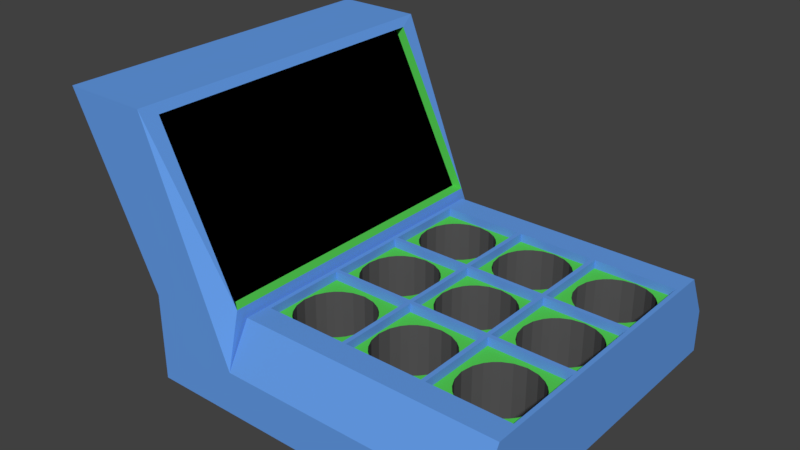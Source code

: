 # Source: Whack-a-mole.blend  (saved by Blender 2.79.0; exported with 4.5.12 LTS)
import bpy
from mathutils import Matrix  # noqa: F401  (used for matrix-valued properties, if any)

bpy.ops.wm.read_factory_settings(use_empty=True)
scene = bpy.context.scene
scene.name = 'Scene'

# ---- collections
col_collection_1 = bpy.data.collections.new('Collection 1'); scene.collection.children.link(col_collection_1)

# ---- materials (node trees are filled in below, after node groups)
mat_mole_base_color = bpy.data.materials.new('Mole Base Color')
mat_mole_base_color.alpha_threshold = 0.0
mat_mole_base_color.use_transparent_shadow = False
mat_mole_base_color.diffuse_color = (0.4672, 0.2308, 0.1371, 1.0)
mat_mole_base_color.roughness = 0.5
mat_mole_black_color = bpy.data.materials.new('Mole Black Color')
mat_mole_black_color.alpha_threshold = 0.0
mat_mole_black_color.use_transparent_shadow = False
mat_mole_black_color.diffuse_color = (0.03968, 0.03968, 0.03968, 1.0)
mat_mole_black_color.roughness = 0.5
mat_mole_snout_color = bpy.data.materials.new('Mole Snout Color')
mat_mole_snout_color.alpha_threshold = 0.0
mat_mole_snout_color.use_transparent_shadow = False
mat_mole_snout_color.diffuse_color = (0.8, 0.5607, 0.3685, 1.0)
mat_mole_snout_color.roughness = 0.5
mat_mole_nose_color = bpy.data.materials.new('Mole Nose Color')
mat_mole_nose_color.alpha_threshold = 0.0
mat_mole_nose_color.use_transparent_shadow = False
mat_mole_nose_color.diffuse_color = (0.448, 0.1703, 0.2743, 1.0)
mat_mole_nose_color.roughness = 0.5
mat_mole_teeth_color = bpy.data.materials.new('Mole Teeth Color')
mat_mole_teeth_color.alpha_threshold = 0.0
mat_mole_teeth_color.use_transparent_shadow = False
mat_mole_teeth_color.diffuse_color = (0.9404, 0.8829, 1.0, 1.0)
mat_mole_teeth_color.roughness = 0.5
mat_mole_eye_white_color = bpy.data.materials.new('Mole Eye White Color')
mat_mole_eye_white_color.alpha_threshold = 0.0
mat_mole_eye_white_color.use_transparent_shadow = False
mat_mole_eye_white_color.roughness = 0.5
mat_mole_wiskers_color = bpy.data.materials.new('Mole Wiskers Color')
mat_mole_wiskers_color.alpha_threshold = 0.0
mat_mole_wiskers_color.use_transparent_shadow = False
mat_mole_wiskers_color.diffuse_color = (0.233, 0.233, 0.233, 1.0)
mat_mole_wiskers_color.roughness = 0.5
mat_machine_box_color = bpy.data.materials.new('Machine Box Color')
mat_machine_box_color.alpha_threshold = 0.0
mat_machine_box_color.use_transparent_shadow = False
mat_machine_box_color.diffuse_color = (0.1284, 0.3327, 0.8, 1.0)
mat_machine_box_color.roughness = 0.5
mat_black_screen = bpy.data.materials.new('Black Screen')
mat_black_screen.alpha_threshold = 0.0
mat_black_screen.use_transparent_shadow = False
mat_black_screen.diffuse_color = (0.0, 0.0, 0.0, 1.0)
mat_black_screen.roughness = 0.5
mat_machine_green_color = bpy.data.materials.new('Machine Green Color')
mat_machine_green_color.alpha_threshold = 0.0
mat_machine_green_color.use_transparent_shadow = False
mat_machine_green_color.diffuse_color = (0.09338, 0.65, 0.09072, 1.0)
mat_machine_green_color.roughness = 0.5
mat_machine_cover = bpy.data.materials.new('Machine Cover')
mat_machine_cover.alpha_threshold = 0.0
mat_machine_cover.use_transparent_shadow = False
mat_machine_cover.diffuse_color = (0.09084, 0.09084, 0.09084, 1.0)
mat_machine_cover.roughness = 0.5

# ---- material node trees

# ---- world
world_world = bpy.data.worlds.new('World'); scene.world = world_world
world_world.color = (0.05088, 0.05088, 0.05088)
world_world.use_sun_shadow = False
world_world.sun_shadow_jitter_overblur = 0.0
world_world.cycles.sampling_method = 'MANUAL'

# ---- meshes
me_sphere_010 = bpy.data.meshes.new('Sphere.010')
me_sphere_010.from_pydata([(-5.0, -4.0, 2.0), (-7.0, -4.0, 6.0), (-5.0, 4.0, 2.0), (-7.0, 4.0, 6.0), (-3.0, -4.0, 1.0), (-5.0, -4.0, 6.0), (-3.0, 4.0, 1.0), (-5.0, 4.0, 6.0), (-4.9, 3.6, 5.8), (-3.1, 3.6, 2.2), (-3.1, -3.6, 2.2), (-4.9, -3.6, 5.8), (-5.166, 3.6, 5.8), (-5.185, 3.47, 5.771), (-3.415, 3.47, 2.229), (-3.366, 3.6, 2.2), (-3.415, -3.47, 2.229), (-3.366, -3.6, 2.2), (-5.166, -3.6, 5.8), (-5.185, -3.47, 5.771), (-5.0, 4.0, 0.0), (-5.0, -4.0, 0.0), (-3.0, 4.0, 0.0), (-3.0, -4.0, 0.0), (-3.0, 1.0, 1.8), (-1.0, 1.0, 1.8), (-3.0, 3.01, 1.8), (-3.0, 2.01, 1.8), (-2.0, 1.0, 1.8), (-2.0, 3.01, 1.8), (-2.0, 2.876, 1.8), (-2.866, 2.01, 1.8), (-2.0, 1.144, 1.8), (-1.134, 2.01, 1.8), (-1.52, 1.29, 1.8), (-1.28, 1.53, 1.8), (-2.48, 1.29, 1.8), (-2.72, 1.53, 1.8), (-2.48, 2.73, 1.8), (-2.72, 2.49, 1.8), (-1.52, 2.73, 1.8), (-1.28, 2.49, 1.8), (-1.179, 2.284, 1.8), (-1.726, 2.831, 1.8), (-2.821, 2.284, 1.8), (-2.612, 2.622, 1.8), (-2.274, 1.189, 1.8), (-2.612, 1.398, 1.8), (-2.821, 1.736, 1.8), (-1.388, 1.398, 1.8), (-1.726, 1.189, 1.8), (-1.179, 1.736, 1.8), (-2.274, 2.831, 1.8), (-1.388, 2.622, 1.8), (1.0, -3.0, 1.8), (3.0, -3.0, 1.8), (3.0, -1.0, 1.8), (2.0, -3.0, 1.8), (3.0, -2.0, 1.8), (2.0, -1.134, 1.8), (1.134, -2.0, 1.8), (2.0, -2.866, 1.8), (2.866, -2.0, 1.8), (2.48, -2.72, 1.8), (2.72, -2.48, 1.8), (1.52, -2.72, 1.8), (1.28, -2.48, 1.8), (1.52, -1.28, 1.8), (1.28, -1.52, 1.8), (2.48, -1.28, 1.8), (2.72, -1.52, 1.8), (2.821, -1.726, 1.8), (2.274, -1.179, 1.8), (1.179, -1.726, 1.8), (1.388, -1.388, 1.8), (1.726, -2.821, 1.8), (1.388, -2.612, 1.8), (1.179, -2.274, 1.8), (2.612, -2.612, 1.8), (2.274, -2.821, 1.8), (2.821, -2.274, 1.8), (1.726, -1.179, 1.8), (2.612, -1.388, 1.8), (3.0, 1.0, 1.8), (3.0, 3.01, 1.8), (2.0, 1.0, 1.8), (3.0, 2.01, 1.8), (2.0, 3.01, 1.8), (2.0, 2.876, 1.8), (1.134, 2.01, 1.8), (2.0, 1.144, 1.8), (2.866, 2.01, 1.8), (2.48, 1.29, 1.8), (2.72, 1.53, 1.8), (1.52, 1.29, 1.8), (1.28, 1.53, 1.8), (1.52, 2.73, 1.8), (1.28, 2.49, 1.8), (2.48, 2.73, 1.8), (2.72, 2.49, 1.8), (2.821, 2.284, 1.8), (2.274, 2.831, 1.8), (1.179, 2.284, 1.8), (1.388, 2.622, 1.8), (1.726, 1.189, 1.8), (1.388, 1.398, 1.8), (1.179, 1.736, 1.8), (2.612, 1.398, 1.8), (2.274, 1.189, 1.8), (2.821, 1.736, 1.8), (1.726, 2.831, 1.8), (2.612, 2.622, 1.8), (1.0, 1.0, 1.8), (2.0, -1.0, 1.8), (3.0, 0.0, 1.8), (2.0, 0.8658, 1.8), (1.134, 0.0, 1.8), (2.0, -0.8658, 1.8), (2.866, 0.0, 1.8), (2.48, -0.7204, 1.8), (2.72, -0.4802, 1.8), (1.52, -0.7204, 1.8), (1.28, -0.4802, 1.8), (1.52, 0.7204, 1.8), (1.28, 0.4802, 1.8), (2.48, 0.7204, 1.8), (2.72, 0.4802, 1.8), (2.821, 0.2738, 1.8), (2.274, 0.8213, 1.8), (1.179, 0.2738, 1.8), (1.388, 0.6122, 1.8), (1.726, -0.8213, 1.8), (1.388, -0.6122, 1.8), (1.179, -0.2738, 1.8), (2.612, -0.6122, 1.8), (2.274, -0.8213, 1.8), (2.821, -0.2738, 1.8), (1.726, 0.8213, 1.8), (2.612, 0.6122, 1.8), (-3.0, -1.0, 1.8), (-3.0, 0.0, 1.8), (-2.0, -1.0, 1.8), (-2.0, 0.8658, 1.8), (-2.866, 0.0, 1.8), (-2.0, -0.8658, 1.8), (-1.134, 0.0, 1.8), (-1.52, -0.7204, 1.8), (-1.28, -0.4802, 1.8), (-2.48, -0.7204, 1.8), (-2.72, -0.4802, 1.8), (-2.48, 0.7204, 1.8), (-2.72, 0.4802, 1.8), (-1.52, 0.7204, 1.8), (-1.28, 0.4802, 1.8), (-1.179, 0.2738, 1.8), (-1.726, 0.8213, 1.8), (-2.821, 0.2738, 1.8), (-2.612, 0.6122, 1.8), (-2.274, -0.8213, 1.8), (-2.612, -0.6122, 1.8), (-2.821, -0.2738, 1.8), (-1.388, -0.6122, 1.8), (-1.726, -0.8213, 1.8), (-1.179, -0.2738, 1.8), (-2.274, 0.8213, 1.8), (-1.388, 0.6122, 1.8), (-3.0, -3.0, 1.8), (-3.0, -2.0, 1.8), (-2.0, -3.0, 1.8), (-1.0, -2.0, 1.8), (-2.0, -1.134, 1.8), (-2.866, -2.0, 1.8), (-2.0, -2.866, 1.8), (-1.134, -2.0, 1.8), (-1.52, -2.72, 1.8), (-1.28, -2.48, 1.8), (-2.48, -2.72, 1.8), (-2.72, -2.48, 1.8), (-2.48, -1.28, 1.8), (-2.72, -1.52, 1.8), (-1.52, -1.28, 1.8), (-1.28, -1.52, 1.8), (-1.179, -1.726, 1.8), (-1.726, -1.179, 1.8), (-2.821, -1.726, 1.8), (-2.612, -1.388, 1.8), (-2.274, -2.821, 1.8), (-2.612, -2.612, 1.8), (-2.821, -2.274, 1.8), (-1.388, -2.612, 1.8), (-1.726, -2.821, 1.8), (-1.179, -2.274, 1.8), (-2.274, -1.179, 1.8), (-1.388, -1.388, 1.8), (-1.0, -3.0, 1.8), (1.0, -1.0, 1.8), (0.0, -3.0, 1.8), (1.0, -2.0, 1.8), (0.0, -1.134, 1.8), (-0.8658, -2.0, 1.8), (0.0, -2.866, 1.8), (0.8658, -2.0, 1.8), (0.4802, -2.72, 1.8), (0.7204, -2.48, 1.8), (-0.4802, -2.72, 1.8), (-0.7204, -2.48, 1.8), (-0.4802, -1.28, 1.8), (-0.7204, -1.52, 1.8), (0.4802, -1.28, 1.8), (0.7204, -1.52, 1.8), (0.8213, -1.726, 1.8), (0.2738, -1.179, 1.8), (-0.8213, -1.726, 1.8), (-0.6122, -1.388, 1.8), (-0.2738, -2.821, 1.8), (-0.6122, -2.612, 1.8), (-0.8213, -2.274, 1.8), (0.6122, -2.612, 1.8), (0.2738, -2.821, 1.8), (0.8213, -2.274, 1.8), (-0.2738, -1.179, 1.8), (0.6122, -1.388, 1.8), (-1.0, 3.01, 1.8), (1.0, 3.01, 1.8), (-1.0, 2.01, 1.8), (1.0, 2.01, 1.8), (0.0, 3.01, 1.8), (0.0, 2.876, 1.8), (-0.8658, 2.01, 1.8), (0.0, 1.144, 1.8), (0.8658, 2.01, 1.8), (0.4802, 1.29, 1.8), (0.7204, 1.53, 1.8), (-0.4802, 1.29, 1.8), (-0.7204, 1.53, 1.8), (-0.4802, 2.73, 1.8), (-0.7204, 2.49, 1.8), (0.4802, 2.73, 1.8), (0.7204, 2.49, 1.8), (0.8213, 2.284, 1.8), (0.2738, 2.831, 1.8), (-0.8213, 2.284, 1.8), (-0.6122, 2.622, 1.8), (-0.2738, 1.189, 1.8), (-0.6122, 1.398, 1.8), (-0.8213, 1.736, 1.8), (0.6122, 1.398, 1.8), (0.2738, 1.189, 1.8), (0.8213, 1.736, 1.8), (-0.2738, 2.831, 1.8), (0.6122, 2.622, 1.8), (-1.0, -1.0, 1.8), (-1.0, 0.0, 1.8), (0.0, -1.0, 1.8), (1.0, 0.0, 1.8), (0.0, 0.8658, 1.8), (-0.8658, 0.0, 1.8), (0.0, -0.8658, 1.8), (0.8658, 0.0, 1.8), (0.4802, -0.7204, 1.8), (0.7204, -0.4802, 1.8), (-0.4802, -0.7204, 1.8), (-0.7204, -0.4802, 1.8), (-0.4802, 0.7204, 1.8), (-0.7204, 0.4802, 1.8), (0.4802, 0.7204, 1.8), (0.7204, 0.4802, 1.8), (0.8213, 0.2738, 1.8), (0.2738, 0.8213, 1.8), (-0.8213, 0.2738, 1.8), (-0.6122, 0.6122, 1.8), (-0.2738, -0.8213, 1.8), (-0.6122, -0.6122, 1.8), (-0.8213, -0.2738, 1.8), (0.6122, -0.6122, 1.8), (0.2738, -0.8213, 1.8), (0.8213, -0.2738, 1.8), (-0.2738, 0.8213, 1.8), (0.6122, 0.6122, 1.8), (-2.0, 2.876, 0.0), (-2.866, 2.01, 0.0), (-2.0, 1.144, 0.0), (-1.134, 2.01, 0.0), (-1.52, 1.29, 0.0), (-1.28, 1.53, 0.0), (-2.48, 1.29, 0.0), (-2.72, 1.53, 0.0), (-2.48, 2.73, 0.0), (-2.72, 2.49, 0.0), (-1.52, 2.73, 0.0), (-1.28, 2.49, 0.0), (-1.179, 2.284, 0.0), (-1.726, 2.831, 0.0), (-2.821, 2.284, 0.0), (-2.612, 2.622, 0.0), (-2.274, 1.189, 0.0), (-2.612, 1.398, 0.0), (-2.821, 1.736, 0.0), (-1.388, 1.398, 0.0), (-1.726, 1.189, 0.0), (-1.179, 1.736, 0.0), (-2.274, 2.831, 0.0), (-1.388, 2.622, 0.0), (2.0, -1.134, 0.0), (1.134, -2.0, 0.0), (2.0, -2.866, 0.0), (2.866, -2.0, 0.0), (2.48, -2.72, 0.0), (2.72, -2.48, 0.0), (1.52, -2.72, 0.0), (1.28, -2.48, 0.0), (1.52, -1.28, 0.0), (1.28, -1.52, 0.0), (2.48, -1.28, 0.0), (2.72, -1.52, 0.0), (2.821, -1.726, 0.0), (2.274, -1.179, 0.0), (1.179, -1.726, 0.0), (1.388, -1.388, 0.0), (1.726, -2.821, 0.0), (1.388, -2.612, 0.0), (1.179, -2.274, 0.0), (2.612, -2.612, 0.0), (2.274, -2.821, 0.0), (2.821, -2.274, 0.0), (1.726, -1.179, 0.0), (2.612, -1.388, 0.0), (2.0, 2.876, 0.0), (1.134, 2.01, 0.0), (2.0, 1.144, 0.0), (2.866, 2.01, 0.0), (2.48, 1.29, 0.0), (2.72, 1.53, 0.0), (1.52, 1.29, 0.0), (1.28, 1.53, 0.0), (1.52, 2.73, 0.0), (1.28, 2.49, 0.0), (2.48, 2.73, 0.0), (2.72, 2.49, 0.0), (2.821, 2.284, 0.0), (2.274, 2.831, 0.0), (1.179, 2.284, 0.0), (1.388, 2.622, 0.0), (1.726, 1.189, 0.0), (1.388, 1.398, 0.0), (1.179, 1.736, 0.0), (2.612, 1.398, 0.0), (2.274, 1.189, 0.0), (2.821, 1.736, 0.0), (1.726, 2.831, 0.0), (2.612, 2.622, 0.0), (2.0, 0.8658, 0.0), (1.134, 0.0, 0.0), (2.0, -0.8658, 0.0), (2.866, 0.0, 0.0), (2.48, -0.7204, 0.0), (2.72, -0.4802, 0.0), (1.52, -0.7204, 0.0), (1.28, -0.4802, 0.0), (1.52, 0.7204, 0.0), (1.28, 0.4802, 0.0), (2.48, 0.7204, 0.0), (2.72, 0.4802, 0.0), (2.821, 0.2738, 0.0), (2.274, 0.8213, 0.0), (1.179, 0.2738, 0.0), (1.388, 0.6122, 0.0), (1.726, -0.8213, 0.0), (1.388, -0.6122, 0.0), (1.179, -0.2738, 0.0), (2.612, -0.6122, 0.0), (2.274, -0.8213, 0.0), (2.821, -0.2738, 0.0), (1.726, 0.8213, 0.0), (2.612, 0.6122, 0.0), (-2.0, 0.8658, 0.0), (-2.866, 0.0, 0.0), (-2.0, -0.8658, 0.0), (-1.134, 0.0, 0.0), (-1.52, -0.7204, 0.0), (-1.28, -0.4802, 0.0), (-2.48, -0.7204, 0.0), (-2.72, -0.4802, 0.0), (-2.48, 0.7204, 0.0), (-2.72, 0.4802, 0.0), (-1.52, 0.7204, 0.0), (-1.28, 0.4802, 0.0), (-1.179, 0.2738, 0.0), (-1.726, 0.8213, 0.0), (-2.821, 0.2738, 0.0), (-2.612, 0.6122, 0.0), (-2.274, -0.8213, 0.0), (-2.612, -0.6122, 0.0), (-2.821, -0.2738, 0.0), (-1.388, -0.6122, 0.0), (-1.726, -0.8213, 0.0), (-1.179, -0.2738, 0.0), (-2.274, 0.8213, 0.0), (-1.388, 0.6122, 0.0), (-2.0, -1.134, 0.0), (-2.866, -2.0, 0.0), (-2.0, -2.866, 0.0), (-1.134, -2.0, 0.0), (-1.52, -2.72, 0.0), (-1.28, -2.48, 0.0), (-2.48, -2.72, 0.0), (-2.72, -2.48, 0.0), (-2.48, -1.28, 0.0), (-2.72, -1.52, 0.0), (-1.52, -1.28, 0.0), (-1.28, -1.52, 0.0), (-1.179, -1.726, 0.0), (-1.726, -1.179, 0.0), (-2.821, -1.726, 0.0), (-2.612, -1.388, 0.0), (-2.274, -2.821, 0.0), (-2.612, -2.612, 0.0), (-2.821, -2.274, 0.0), (-1.388, -2.612, 0.0), (-1.726, -2.821, 0.0), (-1.179, -2.274, 0.0), (-2.274, -1.179, 0.0), (-1.388, -1.388, 0.0), (0.0, -1.134, 0.0), (-0.8658, -2.0, 0.0), (0.0, -2.866, 0.0), (0.8658, -2.0, 0.0), (0.4802, -2.72, 0.0), (0.7204, -2.48, 0.0), (-0.4802, -2.72, 0.0), (-0.7204, -2.48, 0.0), (-0.4802, -1.28, 0.0), (-0.7204, -1.52, 0.0), (0.4802, -1.28, 0.0), (0.7204, -1.52, 0.0), (0.8213, -1.726, 0.0), (0.2738, -1.179, 0.0), (-0.8213, -1.726, 0.0), (-0.6122, -1.388, 0.0), (-0.2738, -2.821, 0.0), (-0.6122, -2.612, 0.0), (-0.8213, -2.274, 0.0), (0.6122, -2.612, 0.0), (0.2738, -2.821, 0.0), (0.8213, -2.274, 0.0), (-0.2738, -1.179, 0.0), (0.6122, -1.388, 0.0), (0.0, 2.876, 0.0), (-0.8658, 2.01, 0.0), (0.0, 1.144, 0.0), (0.8658, 2.01, 0.0), (0.4802, 1.29, 0.0), (0.7204, 1.53, 0.0), (-0.4802, 1.29, 0.0), (-0.7204, 1.53, 0.0), (-0.4802, 2.73, 0.0), (-0.7204, 2.49, 0.0), (0.4802, 2.73, 0.0), (0.7204, 2.49, 0.0), (0.8213, 2.284, 0.0), (0.2738, 2.831, 0.0), (-0.8213, 2.284, 0.0), (-0.6122, 2.622, 0.0), (-0.2738, 1.189, 0.0), (-0.6122, 1.398, 0.0), (-0.8213, 1.736, 0.0), (0.6122, 1.398, 0.0), (0.2738, 1.189, 0.0), (0.8213, 1.736, 0.0), (-0.2738, 2.831, 0.0), (0.6122, 2.622, 0.0), (0.0, 0.8658, 0.0), (-0.8658, 0.0, 0.0), (0.0, -0.8658, 0.0), (0.8658, 0.0, 0.0), (0.4802, -0.7204, 0.0), (0.7204, -0.4802, 0.0), (-0.4802, -0.7204, 0.0), (-0.7204, -0.4802, 0.0), (-0.4802, 0.7204, 0.0), (-0.7204, 0.4802, 0.0), (0.4802, 0.7204, 0.0), (0.7204, 0.4802, 0.0), (0.8213, 0.2738, 0.0), (0.2738, 0.8213, 0.0), (-0.8213, 0.2738, 0.0), (-0.6122, 0.6122, 0.0), (-0.2738, -0.8213, 0.0), (-0.6122, -0.6122, 0.0), (-0.8213, -0.2738, 0.0), (0.6122, -0.6122, 0.0), (0.2738, -0.8213, 0.0), (0.8213, -0.2738, 0.0), (-0.2738, 0.8213, 0.0), (0.6122, 0.6122, 0.0), (-0.9, 3.0, 2.0), (-1.0, 3.0, 2.0), (-1.0, 1.0, 0.0), (-1.0, 1.0, 2.0), (-1.0, 3.0, 0.0), (-0.9, 3.0, 0.0), (-0.9, 0.9, 0.0), (-0.9, 0.9, 2.0), (-3.0, 0.9, 0.0), (-0.9, 1.0, 2.0), (-0.9, 1.0, 0.0), (-3.0, 1.0, 0.0), (-1.0, 0.9, 0.0), (-1.0, 0.9, 2.0), (-3.0, 1.0, 2.0), (-3.0, 0.9, 2.0), (-0.9, 2.9, 2.0), (-1.0, 2.9, 2.0), (-0.9, 2.9, 0.0), (-1.0, 2.9, 0.0), (-2.9, 1.0, 0.0), (-2.9, 0.9, 0.0), (-2.9, 0.9, 2.0), (-2.9, 1.0, 2.0), (-2.9, 2.9, 2.0), (-2.9, 2.9, 0.0), (-2.9, 3.0, 0.0), (-3.0, 3.0, 0.0), (-3.0, 3.0, 2.0), (-2.9, 3.0, 2.0), (-3.0, 2.9, 0.0), (-3.0, 2.9, 2.0), (0.9, 3.0, 2.0), (1.0, 3.0, 2.0), (1.0, 1.0, 0.0), (1.0, 1.0, 2.0), (1.0, 3.0, 0.0), (0.9, 3.0, 0.0), (0.9, 0.9, 0.0), (0.9, 0.9, 2.0), (3.0, 0.9, 0.0), (0.0, 1.0, 0.0), (0.0, 1.0, 2.0), (0.9, 1.0, 2.0), (0.9, 1.0, 0.0), (3.0, 1.0, 0.0), (0.0, 0.9, 0.0), (0.0, 0.9, 2.0), (1.0, 0.9, 0.0), (1.0, 0.9, 2.0), (3.0, 1.0, 2.0), (3.0, 0.9, 2.0), (0.9, 2.9, 2.0), (1.0, 2.9, 2.0), (0.9, 2.9, 0.0), (1.0, 2.9, 0.0), (2.9, 1.0, 0.0), (2.9, 0.9, 0.0), (2.9, 0.9, 2.0), (2.9, 1.0, 2.0), (2.9, 2.9, 2.0), (0.0, 2.9, 0.0), (2.9, 2.9, 0.0), (0.0, 3.0, 0.0), (2.9, 3.0, 0.0), (3.0, 3.0, 0.0), (3.0, 3.0, 2.0), (2.9, 3.0, 2.0), (0.0, 3.0, 2.0), (0.0, 2.9, 2.0), (3.0, 2.9, 0.0), (3.0, 2.9, 2.0), (-0.9, -4.0, 1.0), (-1.0, -4.0, 1.0), (-1.0, -1.0, 0.0), (-1.0, -1.0, 2.0), (-1.0, -4.0, 0.0), (-0.9, -4.0, 0.0), (-0.9, -0.9, 0.0), (-0.9, -0.9, 2.0), (-1.0, 0.0, 0.0), (-0.9, 0.0, 0.0), (-1.0, 0.0, 2.0), (-3.0, -0.9, 0.0), (-0.9, 0.0, 2.0), (-0.9, -1.0, 2.0), (-0.9, -1.0, 0.0), (-3.0, -1.0, 0.0), (-1.0, -0.9, 0.0), (-1.0, -0.9, 2.0), (-3.0, -1.0, 2.0), (-3.0, -0.9, 2.0), (-0.9, -2.9, 2.0), (-1.0, -2.9, 2.0), (-0.9, -2.9, 0.0), (-1.0, -2.9, 0.0), (-2.9, -1.0, 0.0), (-2.9, -0.9, 0.0), (-2.9, -0.9, 2.0), (-2.9, -1.0, 2.0), (-3.0, 0.0, 2.0), (-3.0, 0.0, 0.0), (-2.9, 0.0, 0.0), (-2.9, 0.0, 2.0), (-2.9, -2.9, 2.0), (-2.9, -2.9, 0.0), (-2.9, -4.0, 0.0), (-0.9, -3.45, 2.0), (-0.9, -3.45, 0.0), (-2.9, -4.0, 1.0), (-3.0, -2.9, 0.0), (-3.0, -2.9, 2.0), (0.9, -4.0, 1.0), (1.0, -4.0, 1.0), (1.0, -1.0, 0.0), (1.0, -1.0, 2.0), (1.0, -4.0, 0.0), (0.9, -4.0, 0.0), (0.9, -0.9, 0.0), (0.9, -0.9, 2.0), (1.0, 0.0, 0.0), (0.9, 0.0, 0.0), (1.0, 0.0, 2.0), (3.0, -0.9, 0.0), (0.0, -1.0, 0.0), (0.0, -1.0, 2.0), (0.9, 0.0, 2.0), (0.9, -1.0, 2.0), (0.9, -1.0, 0.0), (3.0, -1.0, 0.0), (0.0, -0.9, 0.0), (0.0, -0.9, 2.0), (1.0, -0.9, 0.0), (1.0, -0.9, 2.0), (3.0, -1.0, 2.0), (3.0, -0.9, 2.0), (0.9, -2.9, 2.0), (1.0, -2.9, 2.0), (0.9, -2.9, 0.0), (1.0, -2.9, 0.0), (2.9, -1.0, 0.0), (2.9, -0.9, 0.0), (2.9, -0.9, 2.0), (2.9, -1.0, 2.0), (3.0, 0.0, 2.0), (3.0, 0.0, 0.0), (2.9, 0.0, 0.0), (2.9, 0.0, 2.0), (2.9, -2.9, 2.0), (0.0, -2.9, 0.0), (2.9, -2.9, 0.0), (0.0, -4.0, 0.0), (2.9, -4.0, 0.0), (3.0, -4.0, 0.0), (3.0, -4.0, 1.0), (2.9, -4.0, 1.0), (0.0, -4.0, 1.0), (0.0, -2.9, 2.0), (3.0, -2.9, 0.0), (3.0, -2.9, 2.0), (-1.0, 4.0, 1.0), (-0.9, 4.0, 1.0), (-0.9, 4.0, 0.0), (-1.0, 4.0, 0.0), (0.0, 4.0, 0.0), (0.0, 4.0, 1.0), (-2.9, 4.0, 0.0), (3.0, 3.5, 0.0), (2.9, 3.5, 0.0), (-2.9, 4.0, 1.0), (1.0, 4.0, 1.0), (0.9, 4.0, 1.0), (0.9, 4.0, 0.0), (1.0, 4.0, 0.0), (2.9, 4.0, 0.0), (3.0, 4.0, 0.0), (3.0, 4.0, 1.0), (2.9, 4.0, 1.0), (3.0, 3.5, 2.0), (2.9, 3.5, 2.0), (1.0, 3.5, 0.0), (-0.9, 3.5, 0.0), (0.0, 3.5, 0.0), (1.0, 3.5, 2.0), (0.9, 3.5, 2.0), (0.0, 3.5, 2.0), (-2.9, 3.5, 0.0), (-2.9, 3.5, 2.0), (-1.0, 3.5, 0.0), (-1.0, 3.5, 2.0), (-0.9, 3.5, 2.0), (0.9, 3.5, 0.0), (-3.0, 3.5, 0.0), (-3.0, 3.5, 2.0), (-1.0, -3.45, 2.0), (-1.0, -3.45, 0.0), (0.0, -3.45, 2.0), (0.0, -3.45, 0.0), (-2.9, -3.45, 2.0), (-2.9, -3.45, 0.0), (0.9, -3.45, 0.0), (0.9, -3.45, 2.0), (1.0, -3.45, 2.0), (1.0, -3.45, 0.0), (3.0, -3.45, 0.0), (3.0, -3.45, 2.0), (2.9, -3.45, 2.0), (2.9, -3.45, 0.0), (-3.0, -3.45, 0.0), (-3.0, -3.45, 2.0)], [], [(0, 1, 3, 2), (2, 3, 7, 6), (4, 5, 1, 0), (2, 6, 22, 20), (7, 3, 1, 5), (7, 5, 11, 8), (6, 7, 8, 9), (5, 4, 10, 11), (4, 6, 9, 10), (8, 11, 18, 12), (11, 10, 17, 18), (10, 9, 15, 17), (14, 13, 19, 16), (13, 14, 15, 12), (17, 15, 14, 16), (12, 18, 19, 13), (18, 17, 16, 19), (9, 8, 12, 15), (20, 22, 23, 21), (0, 2, 20, 21), (6, 4, 23, 22), (4, 0, 21, 23), (52, 30, 29, 26), (51, 25, 224, 33), (49, 25, 35), (45, 38, 26), (43, 40, 222), (42, 222, 41), (33, 224, 222, 42), (30, 43, 222, 29), (26, 44, 39), (27, 31, 44, 26), (26, 39, 45), (24, 46, 36), (24, 28, 32, 46), (24, 47, 37), (24, 36, 47), (24, 48, 31, 27), (24, 37, 48), (25, 49, 34), (28, 25, 50, 32), (25, 34, 50), (35, 25, 51), (38, 52, 26), (40, 53, 222), (41, 222, 53), (81, 59, 113, 195), (80, 55, 58, 62), (78, 55, 64), (74, 67, 195), (72, 69, 56), (71, 56, 70), (62, 58, 56, 71), (59, 72, 56, 113), (195, 73, 68), (197, 60, 73, 195), (195, 68, 74), (54, 75, 65), (54, 57, 61, 75), (54, 76, 66), (54, 65, 76), (54, 77, 60, 197), (54, 66, 77), (55, 78, 63), (57, 55, 79, 61), (55, 63, 79), (64, 55, 80), (67, 81, 195), (69, 82, 56), (70, 56, 82), (110, 88, 87, 223), (109, 83, 86, 91), (107, 83, 93), (103, 96, 223), (101, 98, 84), (100, 84, 99), (91, 86, 84, 100), (88, 101, 84, 87), (223, 102, 97), (225, 89, 102, 223), (223, 97, 103), (112, 104, 94), (112, 85, 90, 104), (112, 105, 95), (112, 94, 105), (112, 106, 89, 225), (112, 95, 106), (83, 107, 92), (85, 83, 108, 90), (83, 92, 108), (93, 83, 109), (96, 110, 223), (98, 111, 84), (99, 84, 111), (137, 115, 85, 112), (136, 56, 114, 118), (134, 56, 120), (130, 123, 112), (128, 125, 83), (127, 83, 126), (118, 114, 83, 127), (115, 128, 83, 85), (112, 129, 124), (254, 116, 129, 112), (112, 124, 130), (195, 131, 121), (195, 113, 117, 131), (195, 132, 122), (195, 121, 132), (195, 133, 116, 254), (195, 122, 133), (56, 134, 119), (113, 56, 135, 117), (56, 119, 135), (120, 56, 136), (123, 137, 112), (125, 138, 83), (126, 83, 138), (164, 142, 28, 24), (163, 251, 252, 145), (161, 251, 147), (157, 150, 24), (155, 152, 25), (154, 25, 153), (145, 252, 25, 154), (142, 155, 25, 28), (24, 156, 151), (140, 143, 156, 24), (24, 151, 157), (139, 158, 148), (139, 141, 144, 158), (139, 159, 149), (139, 148, 159), (139, 160, 143, 140), (139, 149, 160), (251, 161, 146), (141, 251, 162, 144), (251, 146, 162), (147, 251, 163), (150, 164, 24), (152, 165, 25), (153, 25, 165), (192, 170, 141, 139), (191, 194, 169, 173), (189, 194, 175), (185, 178, 139), (183, 180, 251), (182, 251, 181), (173, 169, 251, 182), (170, 183, 251, 141), (139, 184, 179), (167, 171, 184, 139), (139, 179, 185), (166, 186, 176), (166, 168, 172, 186), (166, 187, 177), (166, 176, 187), (166, 188, 171, 167), (166, 177, 188), (194, 189, 174), (168, 194, 190, 172), (194, 174, 190), (175, 194, 191), (178, 192, 139), (180, 193, 251), (181, 251, 193), (220, 198, 253, 251), (219, 54, 197, 201), (217, 54, 203), (213, 206, 251), (211, 208, 195), (210, 195, 209), (201, 197, 195, 210), (198, 211, 195, 253), (251, 212, 207), (169, 199, 212, 251), (251, 207, 213), (194, 214, 204), (194, 196, 200, 214), (194, 215, 205), (194, 204, 215), (194, 216, 199, 169), (194, 205, 216), (54, 217, 202), (196, 54, 218, 200), (54, 202, 218), (203, 54, 219), (206, 220, 251), (208, 221, 195), (209, 195, 221), (249, 227, 226, 222), (248, 112, 225, 230), (246, 112, 232), (242, 235, 222), (240, 237, 223), (239, 223, 238), (230, 225, 223, 239), (227, 240, 223, 226), (222, 241, 236), (224, 228, 241, 222), (222, 236, 242), (25, 243, 233), (25, 229, 243), (25, 244, 234), (25, 233, 244), (25, 245, 228, 224), (25, 234, 245), (112, 246, 231), (25, 112, 247, 229), (112, 231, 247), (232, 112, 248), (235, 249, 222), (237, 250, 223), (238, 223, 250), (277, 255, 25), (276, 195, 254, 258), (274, 195, 260), (270, 263, 25), (268, 265, 112), (267, 112, 266), (258, 254, 112, 267), (255, 268, 112, 25), (25, 269, 264), (252, 256, 269, 25), (25, 264, 270), (251, 271, 261), (251, 253, 257, 271), (251, 272, 262), (251, 261, 272), (251, 273, 256, 252), (251, 262, 273), (195, 274, 259), (253, 195, 275, 257), (195, 259, 275), (260, 195, 276), (263, 277, 25), (265, 278, 112), (266, 112, 278), (151, 156, 389, 384), (156, 143, 376, 389), (239, 238, 458, 459), (157, 151, 384, 390), (230, 239, 459, 450), (150, 157, 390, 383), (240, 227, 447, 460), (148, 158, 391, 381), (237, 240, 460, 457), (158, 144, 377, 391), (236, 241, 461, 456), (149, 159, 392, 382), (241, 228, 448, 461), (159, 148, 381, 392), (242, 236, 456, 462), (143, 160, 393, 376), (235, 242, 462, 455), (160, 149, 382, 393), (100, 99, 338, 339), (233, 243, 463, 453), (161, 147, 380, 394), (91, 100, 339, 330), (243, 229, 449, 463), (146, 161, 394, 379), (101, 88, 327, 340), (234, 244, 464, 454), (144, 162, 395, 377), (98, 101, 340, 337), (244, 233, 453, 464), (162, 146, 379, 395), (97, 102, 341, 336), (228, 245, 465, 448), (163, 145, 378, 396), (102, 89, 328, 341), (42, 41, 290, 291), (245, 234, 454, 465), (147, 163, 396, 380), (103, 97, 336, 342), (33, 42, 291, 282), (246, 232, 452, 466), (164, 150, 383, 397), (96, 103, 342, 335), (43, 30, 279, 292), (142, 164, 397, 375), (94, 104, 343, 333), (40, 43, 292, 289), (231, 246, 466, 451), (153, 165, 398, 386), (104, 90, 329, 343), (39, 44, 293, 288), (165, 152, 385, 398), (95, 105, 344, 334), (44, 31, 280, 293), (105, 94, 333, 344), (45, 39, 288, 294), (229, 247, 467, 449), (89, 106, 345, 328), (38, 45, 294, 287), (247, 231, 451, 467), (106, 95, 334, 345), (36, 46, 295, 285), (248, 230, 450, 468), (107, 93, 332, 346), (46, 32, 281, 295), (232, 248, 468, 452), (37, 47, 296, 286), (92, 107, 346, 331), (47, 36, 285, 296), (249, 235, 455, 469), (31, 48, 297, 280), (227, 249, 469, 447), (48, 37, 286, 297), (238, 250, 470, 458), (90, 108, 347, 329), (49, 35, 284, 298), (250, 237, 457, 470), (108, 92, 331, 347), (34, 49, 298, 283), (109, 91, 330, 348), (182, 181, 410, 411), (93, 109, 348, 332), (32, 50, 299, 281), (173, 182, 411, 402), (50, 34, 283, 299), (183, 170, 399, 412), (110, 96, 335, 349), (51, 33, 282, 300), (180, 183, 412, 409), (88, 110, 349, 327), (35, 51, 300, 284), (179, 184, 413, 408), (99, 111, 350, 338), (184, 171, 400, 413), (111, 98, 337, 350), (52, 38, 287, 301), (185, 179, 408, 414), (30, 52, 301, 279), (178, 185, 414, 407), (41, 53, 302, 290), (176, 186, 415, 405), (53, 40, 289, 302), (186, 172, 401, 415), (177, 187, 416, 406), (187, 176, 405, 416), (171, 188, 417, 400), (188, 177, 406, 417), (189, 175, 404, 418), (174, 189, 418, 403), (172, 190, 419, 401), (190, 174, 403, 419), (191, 173, 402, 420), (267, 266, 482, 483), (175, 191, 420, 404), (258, 267, 483, 474), (192, 178, 407, 421), (268, 255, 471, 484), (170, 192, 421, 399), (265, 268, 484, 481), (181, 193, 422, 410), (264, 269, 485, 480), (193, 180, 409, 422), (269, 256, 472, 485), (270, 264, 480, 486), (263, 270, 486, 479), (261, 271, 487, 477), (271, 257, 473, 487), (262, 272, 488, 478), (272, 261, 477, 488), (256, 273, 489, 472), (273, 262, 478, 489), (274, 260, 476, 490), (127, 126, 362, 363), (118, 127, 363, 354), (259, 274, 490, 475), (128, 115, 351, 364), (71, 70, 314, 315), (210, 209, 434, 435), (125, 128, 364, 361), (62, 71, 315, 306), (201, 210, 435, 426), (124, 129, 365, 360), (72, 59, 303, 316), (257, 275, 491, 473), (211, 198, 423, 436), (129, 116, 352, 365), (69, 72, 316, 313), (275, 259, 475, 491), (208, 211, 436, 433), (130, 124, 360, 366), (68, 73, 317, 312), (276, 258, 474, 492), (207, 212, 437, 432), (123, 130, 366, 359), (73, 60, 304, 317), (260, 276, 492, 476), (212, 199, 424, 437), (121, 131, 367, 357), (74, 68, 312, 318), (213, 207, 432, 438), (131, 117, 353, 367), (67, 74, 318, 311), (277, 263, 479, 493), (206, 213, 438, 431), (122, 132, 368, 358), (65, 75, 319, 309), (255, 277, 493, 471), (204, 214, 439, 429), (132, 121, 357, 368), (75, 61, 305, 319), (266, 278, 494, 482), (214, 200, 425, 439), (116, 133, 369, 352), (66, 76, 320, 310), (278, 265, 481, 494), (205, 215, 440, 430), (133, 122, 358, 369), (76, 65, 309, 320), (215, 204, 429, 440), (134, 120, 356, 370), (60, 77, 321, 304), (199, 216, 441, 424), (77, 66, 310, 321), (216, 205, 430, 441), (119, 134, 370, 355), (78, 64, 308, 322), (217, 203, 428, 442), (117, 135, 371, 353), (63, 78, 322, 307), (202, 217, 442, 427), (135, 119, 355, 371), (136, 118, 354, 372), (120, 136, 372, 356), (61, 79, 323, 305), (200, 218, 443, 425), (79, 63, 307, 323), (218, 202, 427, 443), (137, 123, 359, 373), (80, 62, 306, 324), (219, 201, 426, 444), (115, 137, 373, 351), (64, 80, 324, 308), (203, 219, 444, 428), (126, 138, 374, 362), (81, 67, 311, 325), (220, 206, 431, 445), (138, 125, 361, 374), (59, 81, 325, 303), (198, 220, 445, 423), (70, 82, 326, 314), (209, 221, 446, 434), (82, 69, 313, 326), (221, 208, 433, 446), (154, 153, 386, 387), (145, 154, 387, 378), (155, 142, 375, 388), (152, 155, 388, 385), (290, 302, 289, 292, 279, 301, 287, 294, 288, 293, 280, 297, 286, 296, 285, 295, 281, 299, 283, 298, 284, 300, 282, 291), (314, 326, 313, 316, 303, 325, 311, 318, 312, 317, 304, 321, 310, 320, 309, 319, 305, 323, 307, 322, 308, 324, 306, 315), (338, 350, 337, 340, 327, 349, 335, 342, 336, 341, 328, 345, 334, 344, 333, 343, 329, 347, 331, 346, 332, 348, 330, 339), (362, 374, 361, 364, 351, 373, 359, 366, 360, 365, 352, 369, 358, 368, 357, 367, 353, 371, 355, 370, 356, 372, 354, 363), (386, 398, 385, 388, 375, 397, 383, 390, 384, 389, 376, 393, 382, 392, 381, 391, 377, 395, 379, 394, 380, 396, 378, 387), (410, 422, 409, 412, 399, 421, 407, 414, 408, 413, 400, 417, 406, 416, 405, 415, 401, 419, 403, 418, 404, 420, 402, 411), (434, 446, 433, 436, 423, 445, 431, 438, 432, 437, 424, 441, 430, 440, 429, 439, 425, 443, 427, 442, 428, 444, 426, 435), (458, 470, 457, 460, 447, 469, 455, 462, 456, 461, 448, 465, 454, 464, 453, 463, 449, 467, 451, 466, 452, 468, 450, 459), (482, 494, 481, 484, 471, 493, 479, 486, 480, 485, 472, 489, 478, 488, 477, 487, 473, 491, 475, 490, 476, 492, 474, 483), (503, 510, 509, 506), (498, 504, 511, 512), (504, 505, 513, 511), (497, 498, 512, 514), (505, 497, 514, 513), (512, 511, 495, 496), (513, 500, 558, 556), (514, 512, 519, 520), (502, 508, 577, 579), (513, 514, 499, 500), (579, 576, 501, 502), (541, 542, 502, 501), (507, 501, 576, 575), (537, 504, 502, 542), (575, 577, 508, 507), (497, 505, 501, 507), (505, 504, 537, 536), (504, 498, 508, 502), (515, 516, 503, 506), (520, 525, 522, 521), (517, 518, 509, 510), (505, 536, 541, 501), (503, 516, 597, 596), (507, 508, 517, 516), (508, 498, 518, 517), (498, 497, 515, 518), (497, 507, 516, 515), (516, 517, 598, 597), (510, 503, 596, 595), (517, 510, 595, 598), (499, 514, 520, 521), (512, 496, 524, 519), (525, 526, 523, 522), (526, 519, 524, 523), (511, 513, 556, 564), (495, 511, 564, 563), (509, 518, 519, 526), (506, 509, 526, 525), (518, 515, 520, 519), (515, 506, 525, 520), (535, 540, 545, 546), (530, 548, 547, 538), (538, 547, 549, 539), (529, 550, 548, 530), (539, 549, 550, 529), (548, 528, 527, 547), (549, 556, 558, 532), (550, 557, 555, 548), (534, 621, 617, 544), (549, 532, 531, 550), (621, 534, 533, 616), (541, 533, 534, 542), (543, 615, 616, 533), (537, 542, 534, 538), (615, 543, 544, 617), (529, 543, 533, 539), (539, 536, 537, 538), (538, 534, 544, 530), (551, 540, 535, 552), (557, 559, 560, 565), (553, 546, 545, 554), (539, 533, 541, 536), (535, 640, 641, 552), (543, 552, 553, 544), (544, 553, 554, 530), (530, 554, 551, 529), (529, 551, 552, 543), (552, 641, 642, 553), (546, 639, 640, 535), (553, 642, 639, 546), (531, 559, 557, 550), (548, 555, 562, 528), (565, 560, 561, 566), (566, 561, 562, 555), (547, 564, 556, 549), (527, 563, 564, 547), (545, 566, 555, 554), (540, 565, 566, 545), (554, 555, 557, 551), (551, 557, 565, 540), (578, 582, 585, 586), (570, 588, 587, 580), (580, 587, 589, 581), (569, 590, 588, 570), (581, 589, 590, 569), (689, 568, 567, 602), (603, 692, 646, 572), (590, 600, 599, 588), (574, 579, 577, 584), (603, 572, 571, 690), (579, 574, 573, 576), (625, 573, 574, 626), (583, 575, 576, 573), (620, 626, 574, 580), (571, 572, 567, 568), (575, 583, 584, 577), (569, 583, 573, 581), (581, 619, 620, 580), (580, 574, 584, 570), (591, 582, 578, 592), (694, 601, 23, 703), (593, 586, 585, 594), (581, 573, 625, 619), (578, 596, 597, 592), (583, 592, 593, 584), (584, 593, 594, 570), (570, 594, 591, 569), (569, 591, 592, 583), (592, 597, 598, 593), (586, 595, 596, 578), (593, 598, 595, 586), (568, 604, 601, 571), (690, 694, 600, 590), (689, 693, 604, 568), (604, 4, 23, 601), (703, 23, 4, 704), (704, 4, 604, 693), (572, 646, 651, 567), (587, 652, 644, 589), (602, 691, 652, 587), (585, 606, 599, 594), (582, 605, 606, 585), (594, 599, 600, 591), (591, 600, 605, 582), (618, 630, 629, 624), (610, 622, 631, 632), (622, 623, 633, 631), (609, 610, 632, 634), (623, 609, 634, 633), (697, 696, 607, 608), (695, 612, 646, 692), (634, 632, 643, 645), (614, 628, 617, 621), (695, 698, 611, 612), (621, 616, 613, 614), (625, 626, 614, 613), (627, 613, 616, 615), (620, 622, 614, 626), (611, 608, 607, 612), (615, 617, 628, 627), (609, 623, 613, 627), (623, 622, 620, 619), (622, 610, 628, 614), (635, 636, 618, 624), (702, 699, 648, 647), (637, 638, 629, 630), (623, 619, 625, 613), (618, 636, 641, 640), (627, 628, 637, 636), (628, 610, 638, 637), (610, 609, 635, 638), (609, 627, 636, 635), (636, 637, 642, 641), (630, 618, 640, 639), (637, 630, 639, 642), (608, 611, 647, 650), (698, 634, 645, 702), (697, 608, 650, 701), (650, 647, 648, 649), (699, 700, 649, 648), (700, 701, 650, 649), (612, 607, 651, 646), (631, 633, 644, 652), (696, 631, 652, 691), (629, 638, 643, 654), (624, 629, 654, 653), (638, 635, 645, 643), (635, 624, 653, 645), (658, 655, 656, 657), (655, 658, 661, 664), (664, 661, 22, 6), (657, 656, 660, 659), (668, 667, 666, 665), (665, 672, 669, 668), (672, 671, 670, 669), (667, 659, 660, 666), (662, 663, 669, 670), (673, 662, 670, 671), (674, 673, 671, 672), (663, 675, 668, 669), (677, 676, 657, 659), (678, 674, 672, 665), (680, 679, 666, 660), (681, 687, 22, 661), (687, 688, 6, 22), (688, 682, 664, 6), (683, 681, 661, 658), (682, 684, 655, 664), (685, 680, 660, 656), (679, 678, 665, 666), (684, 685, 656, 655), (675, 686, 667, 668), (676, 683, 658, 657), (686, 677, 659, 667), (532, 558, 677, 686), (500, 499, 683, 676), (531, 532, 686, 675), (496, 495, 685, 684), (527, 528, 678, 679), (495, 563, 680, 685), (524, 496, 684, 682), (499, 521, 681, 683), (523, 524, 682, 688), (522, 523, 688, 687), (521, 522, 687, 681), (563, 527, 679, 680), (528, 562, 674, 678), (558, 500, 676, 677), (559, 531, 675, 663), (562, 561, 673, 674), (561, 560, 662, 673), (560, 559, 663, 662), (607, 696, 691, 651), (654, 643, 701, 700), (653, 654, 700, 699), (632, 697, 701, 643), (611, 698, 702, 647), (645, 653, 699, 702), (633, 634, 698, 695), (633, 695, 692, 644), (632, 631, 696, 697), (567, 651, 691, 602), (606, 704, 693, 599), (605, 703, 704, 606), (588, 599, 693, 689), (571, 601, 694, 690), (600, 694, 703, 605), (589, 603, 690, 590), (589, 644, 692, 603), (588, 689, 602, 587)])
me_sphere_010.polygons.foreach_set('material_index', [7, 7, 7, 7, 7, 7, 7, 7, 7, 9, 9, 9, 8, 8, 8, 8, 8, 9, 7, 7, 7, 7, 9, 9, 9, 9, 9, 9, 9, 9, 9, 9, 9, 9, 9, 9, 9, 9, 9, 9, 9, 9, 9, 9, 9, 9, 9, 9, 9, 9, 9, 9, 9, 9, 9, 9, 9, 9, 9, 9, 9, 9, 9, 9, 9, 9, 9, 9, 9, 9, 9, 9, 9, 9, 9, 9, 9, 9, 9, 9, 9, 9, 9, 9, 9, 9, 9, 9, 9, 9, 9, 9, 9, 9, 9, 9, 9, 9, 9, 9, 9, 9, 9, 9, 9, 9, 9, 9, 9, 9, 9, 9, 9, 9, 9, 9, 9, 9, 9, 9, 9, 9, 9, 9, 9, 9, 9, 9, 9, 9, 9, 9, 9, 9, 9, 9, 9, 9, 9, 9, 9, 9, 9, 9, 9, 9, 9, 9, 9, 9, 9, 9, 9, 9, 9, 9, 9, 9, 9, 9, 9, 9, 9, 9, 9, 9, 9, 9, 9, 9, 9, 9, 9, 9, 9, 9, 9, 9, 9, 9, 9, 9, 9, 9, 9, 9, 9, 9, 9, 9, 9, 9, 9, 9, 9, 9, 9, 9, 9, 9, 9, 9, 9, 9, 9, 9, 9, 9, 9, 9, 9, 9, 9, 9, 9, 9, 9, 9, 9, 9, 9, 9, 9, 9, 9, 9, 9, 9, 9, 9, 9, 9, 9, 9, 9, 9, 9, 9, 10, 10, 10, 10, 10, 10, 10, 10, 10, 10, 10, 10, 10, 10, 10, 10, 10, 10, 10, 10, 10, 10, 10, 10, 10, 10, 10, 10, 10, 10, 10, 10, 10, 10, 10, 10, 10, 10, 10, 10, 10, 10, 10, 10, 10, 10, 10, 10, 10, 10, 10, 10, 10, 10, 10, 10, 10, 10, 10, 10, 10, 10, 10, 10, 10, 10, 10, 10, 10, 10, 10, 10, 10, 10, 10, 10, 10, 10, 10, 10, 10, 10, 10, 10, 10, 10, 10, 10, 10, 10, 10, 10, 10, 10, 10, 10, 10, 10, 10, 10, 10, 10, 10, 10, 10, 10, 10, 10, 10, 10, 10, 10, 10, 10, 10, 10, 10, 10, 10, 10, 10, 10, 10, 10, 10, 10, 10, 10, 10, 10, 10, 10, 10, 10, 10, 10, 10, 10, 10, 10, 10, 10, 10, 10, 10, 10, 10, 10, 10, 10, 10, 10, 10, 10, 10, 10, 10, 10, 10, 10, 10, 10, 10, 10, 10, 10, 10, 10, 10, 10, 10, 10, 10, 10, 10, 10, 10, 10, 10, 10, 10, 10, 10, 10, 10, 10, 10, 10, 10, 10, 10, 10, 10, 10, 10, 10, 10, 10, 10, 10, 10, 10, 10, 10, 10, 10, 10, 10, 10, 10, 10, 10, 10, 10, 10, 10, 10, 10, 10, 10, 10, 10, 10, 10, 10, 7, 7, 7, 7, 7, 7, 7, 7, 7, 7, 7, 7, 7, 7, 7, 7, 7, 7, 7, 7, 7, 7, 7, 7, 7, 7, 7, 7, 7, 7, 7, 7, 7, 7, 7, 7, 7, 7, 7, 7, 7, 7, 7, 7, 7, 7, 7, 7, 7, 7, 7, 7, 7, 7, 7, 7, 7, 7, 7, 7, 7, 7, 7, 7, 7, 7, 7, 7, 7, 7, 7, 7, 7, 7, 7, 7, 7, 7, 7, 7, 7, 7, 7, 7, 7, 7, 7, 7, 7, 7, 7, 7, 7, 7, 7, 7, 7, 7, 7, 7, 7, 7, 7, 7, 7, 7, 7, 7, 7, 7, 7, 7, 7, 7, 7, 7, 7, 7, 7, 7, 7, 7, 7, 7, 7, 7, 7, 7, 7, 7, 7, 7, 7, 7, 7, 7, 7, 7, 7, 7, 7, 7, 7, 7, 7, 7, 7, 7, 7, 7, 7, 7, 7, 7, 7, 7, 7, 7, 7, 7, 7, 7, 7, 7, 7, 7, 7, 7, 7, 7, 7, 7, 7, 7, 7, 7, 7, 7, 7, 7, 7, 7, 7, 7, 7, 7, 7, 7, 7, 7, 7, 7, 7, 7, 7, 7, 7, 7, 7, 7, 7, 7, 7, 7, 7, 7, 7, 7, 7, 7, 7, 7, 7, 7, 7, 7, 7, 7, 7, 7, 7, 7, 7, 7, 7, 7, 7, 7, 7, 7])
me_sphere_010.materials.append(mat_mole_base_color)
me_sphere_010.materials.append(mat_mole_black_color)
me_sphere_010.materials.append(mat_mole_snout_color)
me_sphere_010.materials.append(mat_mole_nose_color)
me_sphere_010.materials.append(mat_mole_teeth_color)
me_sphere_010.materials.append(mat_mole_eye_white_color)
me_sphere_010.materials.append(mat_mole_wiskers_color)
me_sphere_010.materials.append(mat_machine_box_color)
me_sphere_010.materials.append(mat_black_screen)
me_sphere_010.materials.append(mat_machine_green_color)
me_sphere_010.materials.append(mat_machine_cover)
me_sphere_010.use_remesh_preserve_volume = False
me_sphere_010.use_remesh_preserve_attributes = False
me_sphere_010.use_mirror_vertex_groups = False
me_sphere_010.update()

# ---- objects
ob_sphere_008 = bpy.data.objects.new('Sphere.008', me_sphere_010)

# ---- transforms, parenting, visibility, modifiers, constraints
ob_sphere_008.location = (0.0, 0.0, 0.0)
ob_sphere_008.lineart.crease_threshold = 0.0

# ---- collection membership
col_collection_1.objects.link(ob_sphere_008)

# ---- scene / render settings (as saved in the file)
scene.frame_start = 1; scene.frame_end = 250; scene.frame_set(231)
scene.render.engine = 'BLENDER_EEVEE_NEXT'
scene.render.resolution_percentage = 50
scene.render.dither_intensity = 0.0
scene.cycles.use_denoising = False
scene.cycles.samples = 128
scene.cycles.sampling_pattern = 'TABULATED_SOBOL'
scene.cycles.use_adaptive_sampling = False
scene.cycles.use_light_tree = False
scene.cycles.blur_glossy = 0.0
scene.cycles.sample_clamp_indirect = 0.0
scene.view_settings.view_transform = 'Standard'
bpy.context.view_layer.update()

# ---- added for rendering (the .blend has no active camera and no usable light): camera, sun
cam_auto = bpy.data.cameras.new('AutoCamera')
cam_auto.lens = 50.0
cam_auto.sensor_width = 36.0
cam_auto.clip_end = 1000.0
ob_auto_camera = bpy.data.objects.new('AutoCamera', cam_auto)
scene.collection.objects.link(ob_auto_camera)
ob_auto_camera.location = (11.0847, -15.7016, 13.4677)
ob_auto_camera.rotation_euler = (1.09748, -7.21219e-08, 0.694738)
scene.camera = ob_auto_camera
light_auto_sun = bpy.data.lights.new('AutoSun', 'SUN')
light_auto_sun.energy = 3.0
light_auto_sun.angle = 0.0523599
ob_auto_sun = bpy.data.objects.new('AutoSun', light_auto_sun)
scene.collection.objects.link(ob_auto_sun)
ob_auto_sun.rotation_euler = (0.872665, 0.174533, 0.523599)
bpy.context.view_layer.update()
